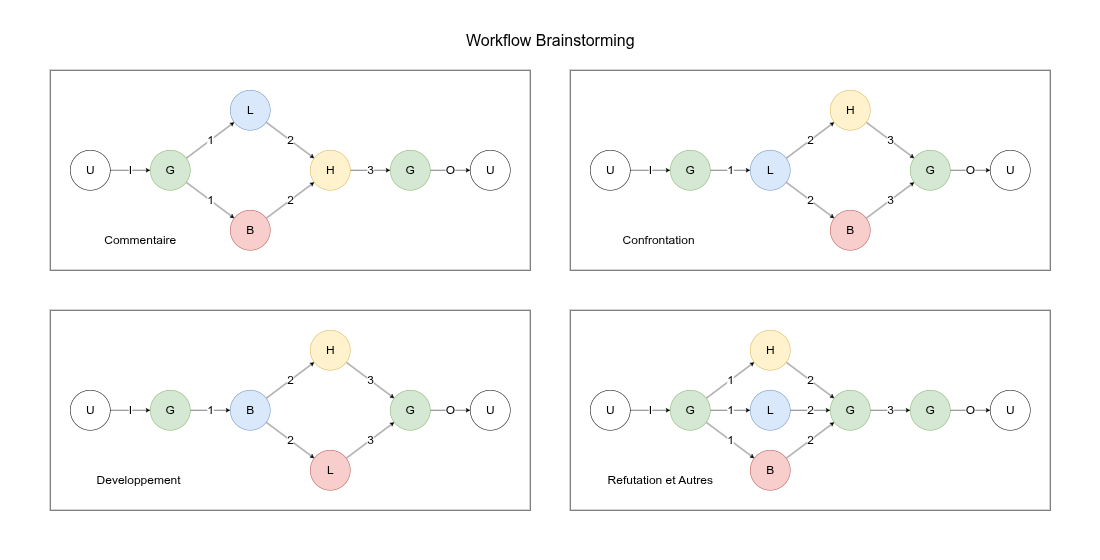

The diagram above was exported from draw.io. Its source (the exported page's mxGraphModel, read from the mxfile embedded in the PNG):
<mxGraphModel dx="3852" dy="2536" grid="1" gridSize="10" guides="1" tooltips="1" connect="1" arrows="1" fold="1" page="1" pageScale="1" pageWidth="1100" pageHeight="850" math="0" shadow="0">
  <root>
    <mxCell id="0" />
    <mxCell id="1" parent="0" />
    <mxCell id="2" value="" style="group" vertex="1" connectable="0" parent="1">
      <mxGeometry x="-120" y="160" width="2160" height="1080" as="geometry" />
    </mxCell>
    <mxCell id="3" value="" style="rounded=0;whiteSpace=wrap;html=1;container=0;strokeColor=none;" vertex="1" parent="2">
      <mxGeometry width="2160" height="1080" as="geometry" />
    </mxCell>
    <mxCell id="4" value="" style="rounded=0;whiteSpace=wrap;html=1;container=0;" vertex="1" parent="2">
      <mxGeometry x="80" y="120" width="960" height="400" as="geometry" />
    </mxCell>
    <mxCell id="5" value="1" style="edgeStyle=none;rounded=0;orthogonalLoop=1;jettySize=auto;html=1;fontSize=24;" edge="1" parent="2" source="7" target="9">
      <mxGeometry relative="1" as="geometry" />
    </mxCell>
    <mxCell id="6" value="1" style="edgeStyle=none;rounded=0;orthogonalLoop=1;jettySize=auto;html=1;fontSize=24;" edge="1" parent="2" source="7" target="13">
      <mxGeometry relative="1" as="geometry" />
    </mxCell>
    <mxCell id="7" value="G" style="ellipse;whiteSpace=wrap;html=1;aspect=fixed;fontSize=24;fillColor=#d5e8d4;strokeColor=#82b366;container=0;" vertex="1" parent="2">
      <mxGeometry x="280" y="280" width="80" height="80" as="geometry" />
    </mxCell>
    <mxCell id="8" value="2" style="edgeStyle=none;rounded=0;orthogonalLoop=1;jettySize=auto;html=1;fontSize=24;" edge="1" parent="2" source="9" target="11">
      <mxGeometry relative="1" as="geometry">
        <mxPoint as="offset" />
      </mxGeometry>
    </mxCell>
    <mxCell id="9" value="L" style="ellipse;whiteSpace=wrap;html=1;aspect=fixed;fontSize=24;fillColor=#dae8fc;strokeColor=#6c8ebf;container=0;" vertex="1" parent="2">
      <mxGeometry x="440" y="160" width="80" height="80" as="geometry" />
    </mxCell>
    <mxCell id="10" value="3" style="edgeStyle=none;rounded=0;orthogonalLoop=1;jettySize=auto;html=1;fontSize=24;" edge="1" parent="2" source="11" target="15">
      <mxGeometry relative="1" as="geometry" />
    </mxCell>
    <mxCell id="11" value="H" style="ellipse;whiteSpace=wrap;html=1;aspect=fixed;fontSize=24;fillColor=#fff2cc;strokeColor=#d6b656;container=0;" vertex="1" parent="2">
      <mxGeometry x="600" y="280" width="80" height="80" as="geometry" />
    </mxCell>
    <mxCell id="12" value="2" style="edgeStyle=none;rounded=0;orthogonalLoop=1;jettySize=auto;html=1;fontSize=24;" edge="1" parent="2" source="13" target="11">
      <mxGeometry relative="1" as="geometry">
        <mxPoint as="offset" />
      </mxGeometry>
    </mxCell>
    <mxCell id="13" value="B" style="ellipse;whiteSpace=wrap;html=1;aspect=fixed;fontSize=24;fillColor=#f8cecc;strokeColor=#b85450;container=0;" vertex="1" parent="2">
      <mxGeometry x="440" y="400" width="80" height="80" as="geometry" />
    </mxCell>
    <mxCell id="14" value="O" style="edgeStyle=none;rounded=0;orthogonalLoop=1;jettySize=auto;html=1;fontSize=24;" edge="1" parent="2" source="15" target="18">
      <mxGeometry relative="1" as="geometry" />
    </mxCell>
    <mxCell id="15" value="G" style="ellipse;whiteSpace=wrap;html=1;aspect=fixed;fontSize=24;fillColor=#d5e8d4;strokeColor=#82b366;container=0;" vertex="1" parent="2">
      <mxGeometry x="760" y="280" width="80" height="80" as="geometry" />
    </mxCell>
    <mxCell id="16" value="I" style="edgeStyle=none;rounded=0;orthogonalLoop=1;jettySize=auto;html=1;fontSize=24;" edge="1" parent="2" source="17" target="7">
      <mxGeometry relative="1" as="geometry" />
    </mxCell>
    <mxCell id="17" value="U" style="ellipse;whiteSpace=wrap;html=1;aspect=fixed;fontSize=24;container=0;" vertex="1" parent="2">
      <mxGeometry x="120" y="280" width="80" height="80" as="geometry" />
    </mxCell>
    <mxCell id="18" value="U" style="ellipse;whiteSpace=wrap;html=1;aspect=fixed;fontSize=24;container=0;" vertex="1" parent="2">
      <mxGeometry x="920" y="280" width="80" height="80" as="geometry" />
    </mxCell>
    <mxCell id="19" value="Commentaire" style="text;html=1;align=center;verticalAlign=middle;whiteSpace=wrap;rounded=0;fontSize=24;container=0;" vertex="1" parent="2">
      <mxGeometry x="120" y="440" width="280" height="40" as="geometry" />
    </mxCell>
    <mxCell id="20" value="" style="rounded=0;whiteSpace=wrap;html=1;container=0;" vertex="1" parent="2">
      <mxGeometry x="1120" y="120" width="960" height="400" as="geometry" />
    </mxCell>
    <mxCell id="21" value="1" style="edgeStyle=none;rounded=0;orthogonalLoop=1;jettySize=auto;html=1;fontSize=24;" edge="1" parent="2" source="22" target="25">
      <mxGeometry relative="1" as="geometry" />
    </mxCell>
    <mxCell id="22" value="G" style="ellipse;whiteSpace=wrap;html=1;aspect=fixed;fontSize=24;fillColor=#d5e8d4;strokeColor=#82b366;container=0;" vertex="1" parent="2">
      <mxGeometry x="1320" y="280" width="80" height="80" as="geometry" />
    </mxCell>
    <mxCell id="23" value="2" style="edgeStyle=none;rounded=0;orthogonalLoop=1;jettySize=auto;html=1;fontSize=24;" edge="1" parent="2" source="25" target="29">
      <mxGeometry relative="1" as="geometry">
        <mxPoint as="offset" />
      </mxGeometry>
    </mxCell>
    <mxCell id="24" value="2" style="edgeStyle=none;rounded=0;orthogonalLoop=1;jettySize=auto;html=1;fontSize=24;" edge="1" parent="2" source="25" target="27">
      <mxGeometry relative="1" as="geometry" />
    </mxCell>
    <mxCell id="25" value="L" style="ellipse;whiteSpace=wrap;html=1;aspect=fixed;fontSize=24;fillColor=#dae8fc;strokeColor=#6c8ebf;container=0;" vertex="1" parent="2">
      <mxGeometry x="1480" y="280" width="80" height="80" as="geometry" />
    </mxCell>
    <mxCell id="26" value="3" style="edgeStyle=none;rounded=0;orthogonalLoop=1;jettySize=auto;html=1;fontSize=24;" edge="1" parent="2" source="27" target="31">
      <mxGeometry relative="1" as="geometry">
        <mxPoint as="offset" />
      </mxGeometry>
    </mxCell>
    <mxCell id="27" value="H" style="ellipse;whiteSpace=wrap;html=1;aspect=fixed;fontSize=24;fillColor=#fff2cc;strokeColor=#d6b656;container=0;" vertex="1" parent="2">
      <mxGeometry x="1640" y="160" width="80" height="80" as="geometry" />
    </mxCell>
    <mxCell id="28" value="3" style="edgeStyle=none;rounded=0;orthogonalLoop=1;jettySize=auto;html=1;fontSize=24;" edge="1" parent="2" source="29" target="31">
      <mxGeometry relative="1" as="geometry">
        <mxPoint as="offset" />
      </mxGeometry>
    </mxCell>
    <mxCell id="29" value="B" style="ellipse;whiteSpace=wrap;html=1;aspect=fixed;fontSize=24;fillColor=#f8cecc;strokeColor=#b85450;container=0;" vertex="1" parent="2">
      <mxGeometry x="1640" y="400" width="80" height="80" as="geometry" />
    </mxCell>
    <mxCell id="30" value="O" style="edgeStyle=none;rounded=0;orthogonalLoop=1;jettySize=auto;html=1;fontSize=24;" edge="1" parent="2" source="31" target="32">
      <mxGeometry relative="1" as="geometry" />
    </mxCell>
    <mxCell id="31" value="G" style="ellipse;whiteSpace=wrap;html=1;aspect=fixed;fontSize=24;fillColor=#d5e8d4;strokeColor=#82b366;container=0;" vertex="1" parent="2">
      <mxGeometry x="1800" y="280" width="80" height="80" as="geometry" />
    </mxCell>
    <mxCell id="32" value="U" style="ellipse;whiteSpace=wrap;html=1;aspect=fixed;fontSize=24;container=0;" vertex="1" parent="2">
      <mxGeometry x="1960" y="280" width="80" height="80" as="geometry" />
    </mxCell>
    <mxCell id="33" value="I" style="edgeStyle=none;rounded=0;orthogonalLoop=1;jettySize=auto;html=1;fontSize=24;" edge="1" parent="2" source="34" target="22">
      <mxGeometry relative="1" as="geometry">
        <mxPoint as="offset" />
      </mxGeometry>
    </mxCell>
    <mxCell id="34" value="U" style="ellipse;whiteSpace=wrap;html=1;aspect=fixed;fontSize=24;container=0;" vertex="1" parent="2">
      <mxGeometry x="1160" y="280" width="80" height="80" as="geometry" />
    </mxCell>
    <mxCell id="35" value="&lt;div&gt;Confrontation&amp;nbsp;&lt;/div&gt;" style="text;html=1;align=center;verticalAlign=middle;whiteSpace=wrap;rounded=0;fontSize=24;container=0;" vertex="1" parent="2">
      <mxGeometry x="1160" y="440" width="280" height="40" as="geometry" />
    </mxCell>
    <mxCell id="36" value="" style="rounded=0;whiteSpace=wrap;html=1;container=0;" vertex="1" parent="2">
      <mxGeometry x="1120" y="600" width="960" height="400" as="geometry" />
    </mxCell>
    <mxCell id="37" value="1" style="edgeStyle=none;rounded=0;orthogonalLoop=1;jettySize=auto;html=1;fontSize=24;" edge="1" parent="2" source="40" target="42">
      <mxGeometry relative="1" as="geometry" />
    </mxCell>
    <mxCell id="38" value="1" style="edgeStyle=none;rounded=0;orthogonalLoop=1;jettySize=auto;html=1;fontSize=24;" edge="1" parent="2" source="40" target="44">
      <mxGeometry relative="1" as="geometry" />
    </mxCell>
    <mxCell id="39" value="1" style="edgeStyle=none;rounded=0;orthogonalLoop=1;jettySize=auto;html=1;fontSize=24;" edge="1" parent="2" source="40" target="46">
      <mxGeometry relative="1" as="geometry" />
    </mxCell>
    <mxCell id="40" value="G" style="ellipse;whiteSpace=wrap;html=1;aspect=fixed;fontSize=24;fillColor=#d5e8d4;strokeColor=#82b366;container=0;" vertex="1" parent="2">
      <mxGeometry x="1320" y="760" width="80" height="80" as="geometry" />
    </mxCell>
    <mxCell id="41" value="2" style="edgeStyle=none;rounded=0;orthogonalLoop=1;jettySize=auto;html=1;fontSize=24;" edge="1" parent="2" source="42" target="48">
      <mxGeometry relative="1" as="geometry" />
    </mxCell>
    <mxCell id="42" value="L" style="ellipse;whiteSpace=wrap;html=1;aspect=fixed;fontSize=24;fillColor=#dae8fc;strokeColor=#6c8ebf;container=0;" vertex="1" parent="2">
      <mxGeometry x="1480" y="760" width="80" height="80" as="geometry" />
    </mxCell>
    <mxCell id="43" value="2" style="edgeStyle=none;rounded=0;orthogonalLoop=1;jettySize=auto;html=1;fontSize=24;" edge="1" parent="2" source="44" target="48">
      <mxGeometry relative="1" as="geometry" />
    </mxCell>
    <mxCell id="44" value="H" style="ellipse;whiteSpace=wrap;html=1;aspect=fixed;fontSize=24;fillColor=#fff2cc;strokeColor=#d6b656;container=0;" vertex="1" parent="2">
      <mxGeometry x="1480" y="640" width="80" height="80" as="geometry" />
    </mxCell>
    <mxCell id="45" value="2" style="edgeStyle=none;rounded=0;orthogonalLoop=1;jettySize=auto;html=1;fontSize=24;" edge="1" parent="2" source="46" target="48">
      <mxGeometry relative="1" as="geometry" />
    </mxCell>
    <mxCell id="46" value="B" style="ellipse;whiteSpace=wrap;html=1;aspect=fixed;fontSize=24;fillColor=#f8cecc;strokeColor=#b85450;container=0;" vertex="1" parent="2">
      <mxGeometry x="1480" y="880" width="80" height="80" as="geometry" />
    </mxCell>
    <mxCell id="47" value="3" style="edgeStyle=none;rounded=0;orthogonalLoop=1;jettySize=auto;html=1;fontSize=24;" edge="1" parent="2" source="48" target="55">
      <mxGeometry relative="1" as="geometry" />
    </mxCell>
    <mxCell id="48" value="G" style="ellipse;whiteSpace=wrap;html=1;aspect=fixed;fontSize=24;fillColor=#d5e8d4;strokeColor=#82b366;container=0;" vertex="1" parent="2">
      <mxGeometry x="1640" y="760" width="80" height="80" as="geometry" />
    </mxCell>
    <mxCell id="49" value="U" style="ellipse;whiteSpace=wrap;html=1;aspect=fixed;fontSize=24;container=0;" vertex="1" parent="2">
      <mxGeometry x="1960" y="760" width="80" height="80" as="geometry" />
    </mxCell>
    <mxCell id="50" value="I" style="edgeStyle=none;rounded=0;orthogonalLoop=1;jettySize=auto;html=1;fontSize=24;" edge="1" parent="2" source="51" target="40">
      <mxGeometry relative="1" as="geometry">
        <mxPoint as="offset" />
      </mxGeometry>
    </mxCell>
    <mxCell id="51" value="U" style="ellipse;whiteSpace=wrap;html=1;aspect=fixed;fontSize=24;container=0;" vertex="1" parent="2">
      <mxGeometry x="1160" y="760" width="80" height="80" as="geometry" />
    </mxCell>
    <mxCell id="52" value="Refutation et Autres" style="text;html=1;align=center;verticalAlign=middle;whiteSpace=wrap;rounded=0;fontSize=24;container=0;" vertex="1" parent="2">
      <mxGeometry x="1160" y="920" width="280" height="40" as="geometry" />
    </mxCell>
    <mxCell id="53" value="Workflow Brainstorming" style="text;html=1;align=center;verticalAlign=middle;whiteSpace=wrap;rounded=0;fontSize=32;container=0;" vertex="1" parent="2">
      <mxGeometry x="840" y="40" width="480" height="40" as="geometry" />
    </mxCell>
    <mxCell id="54" value="O" style="edgeStyle=none;rounded=0;orthogonalLoop=1;jettySize=auto;html=1;fontSize=24;" edge="1" parent="2" source="55" target="49">
      <mxGeometry relative="1" as="geometry" />
    </mxCell>
    <mxCell id="55" value="G" style="ellipse;whiteSpace=wrap;html=1;aspect=fixed;fontSize=24;fillColor=#d5e8d4;strokeColor=#82b366;container=0;" vertex="1" parent="2">
      <mxGeometry x="1800" y="760" width="80" height="80" as="geometry" />
    </mxCell>
    <mxCell id="56" value="" style="rounded=0;whiteSpace=wrap;html=1;container=0;" vertex="1" parent="2">
      <mxGeometry x="80" y="600" width="960" height="400" as="geometry" />
    </mxCell>
    <mxCell id="57" value="1" style="edgeStyle=none;rounded=0;orthogonalLoop=1;jettySize=auto;html=1;fontSize=24;" edge="1" parent="2" source="58" target="61">
      <mxGeometry relative="1" as="geometry" />
    </mxCell>
    <mxCell id="58" value="G" style="ellipse;whiteSpace=wrap;html=1;aspect=fixed;fontSize=24;fillColor=#d5e8d4;strokeColor=#82b366;container=0;" vertex="1" parent="2">
      <mxGeometry x="280" y="760" width="80" height="80" as="geometry" />
    </mxCell>
    <mxCell id="59" value="2" style="edgeStyle=none;rounded=0;orthogonalLoop=1;jettySize=auto;html=1;fontSize=24;" edge="1" parent="2" source="61" target="65">
      <mxGeometry relative="1" as="geometry">
        <mxPoint as="offset" />
      </mxGeometry>
    </mxCell>
    <mxCell id="60" value="2" style="edgeStyle=none;rounded=0;orthogonalLoop=1;jettySize=auto;html=1;fontSize=24;" edge="1" parent="2" source="61" target="63">
      <mxGeometry relative="1" as="geometry" />
    </mxCell>
    <mxCell id="61" value="B" style="ellipse;whiteSpace=wrap;html=1;aspect=fixed;fontSize=24;fillColor=#dae8fc;strokeColor=#6c8ebf;container=0;" vertex="1" parent="2">
      <mxGeometry x="440" y="760" width="80" height="80" as="geometry" />
    </mxCell>
    <mxCell id="62" value="3" style="edgeStyle=none;rounded=0;orthogonalLoop=1;jettySize=auto;html=1;fontSize=24;" edge="1" parent="2" source="63" target="67">
      <mxGeometry relative="1" as="geometry">
        <mxPoint as="offset" />
      </mxGeometry>
    </mxCell>
    <mxCell id="63" value="H" style="ellipse;whiteSpace=wrap;html=1;aspect=fixed;fontSize=24;fillColor=#fff2cc;strokeColor=#d6b656;container=0;" vertex="1" parent="2">
      <mxGeometry x="600" y="640" width="80" height="80" as="geometry" />
    </mxCell>
    <mxCell id="64" value="3" style="edgeStyle=none;rounded=0;orthogonalLoop=1;jettySize=auto;html=1;fontSize=24;" edge="1" parent="2" source="65" target="67">
      <mxGeometry relative="1" as="geometry">
        <mxPoint as="offset" />
      </mxGeometry>
    </mxCell>
    <mxCell id="65" value="L" style="ellipse;whiteSpace=wrap;html=1;aspect=fixed;fontSize=24;fillColor=#f8cecc;strokeColor=#b85450;container=0;" vertex="1" parent="2">
      <mxGeometry x="600" y="880" width="80" height="80" as="geometry" />
    </mxCell>
    <mxCell id="66" value="O" style="edgeStyle=none;rounded=0;orthogonalLoop=1;jettySize=auto;html=1;fontSize=24;" edge="1" parent="2" source="67" target="68">
      <mxGeometry relative="1" as="geometry" />
    </mxCell>
    <mxCell id="67" value="G" style="ellipse;whiteSpace=wrap;html=1;aspect=fixed;fontSize=24;fillColor=#d5e8d4;strokeColor=#82b366;container=0;" vertex="1" parent="2">
      <mxGeometry x="760" y="760" width="80" height="80" as="geometry" />
    </mxCell>
    <mxCell id="68" value="U" style="ellipse;whiteSpace=wrap;html=1;aspect=fixed;fontSize=24;container=0;" vertex="1" parent="2">
      <mxGeometry x="920" y="760" width="80" height="80" as="geometry" />
    </mxCell>
    <mxCell id="69" value="I" style="edgeStyle=none;rounded=0;orthogonalLoop=1;jettySize=auto;html=1;fontSize=24;" edge="1" parent="2" source="70" target="58">
      <mxGeometry relative="1" as="geometry">
        <mxPoint as="offset" />
      </mxGeometry>
    </mxCell>
    <mxCell id="70" value="U" style="ellipse;whiteSpace=wrap;html=1;aspect=fixed;fontSize=24;container=0;" vertex="1" parent="2">
      <mxGeometry x="120" y="760" width="80" height="80" as="geometry" />
    </mxCell>
    <mxCell id="71" value="&lt;div&gt;Developpement&amp;nbsp;&lt;/div&gt;" style="text;html=1;align=center;verticalAlign=middle;whiteSpace=wrap;rounded=0;fontSize=24;container=0;" vertex="1" parent="2">
      <mxGeometry x="120" y="920" width="280" height="40" as="geometry" />
    </mxCell>
  </root>
</mxGraphModel>